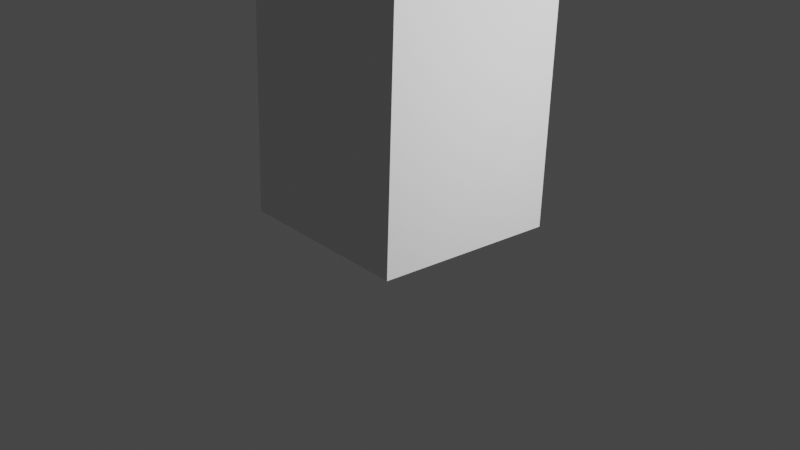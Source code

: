 # Source: Taller_2023_1012.blend  (saved by Blender 3.6.13; exported with 4.5.12 LTS)
import bpy
from mathutils import Matrix  # noqa: F401  (used for matrix-valued properties, if any)

bpy.ops.wm.read_factory_settings(use_empty=True)
scene = bpy.context.scene
scene.name = 'Scene'

# ---- collections
col_collection = bpy.data.collections.new('Collection'); scene.collection.children.link(col_collection)

# ---- materials (node trees are filled in below, after node groups)
mat_material = bpy.data.materials.new('Material')
mat_material.alpha_threshold = 0.0
mat_material.use_transparent_shadow = False
mat_material.roughness = 0.5
mat_material.line_color = (0.0, 0.0, 0.0, 1.0)
mat_material_001 = bpy.data.materials.new('Material.001')
mat_material_001.alpha_threshold = 0.0
mat_material_001.use_transparent_shadow = False
mat_material_001.roughness = 0.5
mat_material_001.line_color = (0.0, 0.0, 0.0, 1.0)
mat_material_002 = bpy.data.materials.new('Material.002')
mat_material_002.alpha_threshold = 0.0
mat_material_002.use_transparent_shadow = False
mat_material_002.roughness = 0.5
mat_material_002.line_color = (0.0, 0.0, 0.0, 1.0)

# ---- material node trees
mat_material.use_nodes = True; mat_material.node_tree.nodes.clear()
_N = mat_material.node_tree.nodes; _L = mat_material.node_tree.links
n0 = _N.new('ShaderNodeOutputMaterial'); n0.name = 'Material Output'; n0.location = (300, 300)
n1 = _N.new('ShaderNodeBsdfPrincipled'); n1.name = 'Principled BSDF'; n1.location = (10, 300)
n1.distribution = 'GGX'
n1.subsurface_method = 'RANDOM_WALK_SKIN'
n1.inputs[3].default_value = 1.45
n1.inputs[27].default_value = (0.0, 0.0, 0.0, 1.0)
n1.inputs[28].default_value = 1.0
_L.new(n1.outputs[0], n0.inputs[0])
n0.is_active_output = True
mat_material_001.use_nodes = True; mat_material_001.node_tree.nodes.clear()
_N = mat_material_001.node_tree.nodes; _L = mat_material_001.node_tree.links
n0 = _N.new('ShaderNodeOutputMaterial'); n0.name = 'Material Output'; n0.location = (300, 300)
n1 = _N.new('ShaderNodeBsdfPrincipled'); n1.name = 'Principled BSDF'; n1.location = (10, 300)
n1.distribution = 'GGX'
n1.subsurface_method = 'RANDOM_WALK_SKIN'
n1.inputs[3].default_value = 1.45
n1.inputs[27].default_value = (0.0, 0.0, 0.0, 1.0)
n1.inputs[28].default_value = 1.0
_L.new(n1.outputs[0], n0.inputs[0])
n0.is_active_output = True
mat_material_002.use_nodes = True; mat_material_002.node_tree.nodes.clear()
_N = mat_material_002.node_tree.nodes; _L = mat_material_002.node_tree.links
n0 = _N.new('ShaderNodeOutputMaterial'); n0.name = 'Material Output'; n0.location = (300, 300)
n1 = _N.new('ShaderNodeBsdfPrincipled'); n1.name = 'Principled BSDF'; n1.location = (10, 300)
n1.distribution = 'GGX'
n1.subsurface_method = 'RANDOM_WALK_SKIN'
n1.inputs[3].default_value = 1.45
n1.inputs[27].default_value = (0.0, 0.0, 0.0, 1.0)
n1.inputs[28].default_value = 1.0
_L.new(n1.outputs[0], n0.inputs[0])
n0.is_active_output = True

# ---- world
world_world = bpy.data.worlds.new('World'); scene.world = world_world
world_world.use_nodes = True; world_world.node_tree.nodes.clear()
_N = world_world.node_tree.nodes; _L = world_world.node_tree.links
n0 = _N.new('ShaderNodeOutputWorld'); n0.name = 'World Output'; n0.location = (300, 300)
n1 = _N.new('ShaderNodeBackground'); n1.name = 'Background'; n1.location = (10, 300)
n1.inputs[0].default_value = (0.05088, 0.05088, 0.05088, 1.0)
_L.new(n1.outputs[0], n0.inputs[0])
n0.is_active_output = True
world_world.color = (0.05088, 0.05088, 0.05088)
world_world.use_sun_shadow = False
world_world.sun_shadow_jitter_overblur = 0.0

# ---- cameras
cam_camera = bpy.data.cameras.new('Camera')
cam_camera.clip_end = 100.0
cam_camera.ortho_scale = 7.314

# ---- lights
light_light = bpy.data.lights.new('Light', 'POINT')
light_light.transmission_factor = 0.0
light_light.energy = 1000.0
light_light.shadow_soft_size = 0.1
light_light.shadow_maximum_resolution = 0.006
light_light.use_absolute_resolution = True

# ---- meshes
me_cube = bpy.data.meshes.new('Cube')
me_cube.from_pydata([(1.0, 1.0, 2.0), (1.0, 1.0, 0.0), (1.0, -1.0, 2.0), (1.0, -1.0, 0.0), (-1.0, 1.0, 2.0), (-1.0, 1.0, 0.0), (-1.0, -1.0, 2.0), (-1.0, -1.0, 0.0)], [], [(0, 4, 6, 2), (3, 2, 6, 7), (7, 6, 4, 5), (5, 1, 3, 7), (1, 0, 2, 3), (5, 4, 0, 1)])
_uv = me_cube.uv_layers.new(name='UVMap')
_uv.uv.foreach_set('vector', [0.625, 0.5, 0.875, 0.5, 0.875, 0.75, 0.625, 0.75, 0.375, 0.75, 0.625, 0.75, 0.625, 1.0, 0.375, 1.0, 0.375, 0.0, 0.625, 0.0, 0.625, 0.25, 0.375, 0.25, 0.125, 0.5, 0.375, 0.5, 0.375, 0.75, 0.125, 0.75, 0.375, 0.5, 0.625, 0.5, 0.625, 0.75, 0.375, 0.75, 0.375, 0.25, 0.625, 0.25, 0.625, 0.5, 0.375, 0.5])
me_cube.materials.append(mat_material)
me_cube.use_mirror_vertex_groups = False
me_cube.update()
me_cube_001 = bpy.data.meshes.new('Cube.001')
me_cube_001.from_pydata([(1.0, 1.0, 2.0), (1.0, 1.0, 0.0), (1.0, -1.0, 2.0), (1.0, -1.0, 0.0), (-1.0, 1.0, 2.0), (-1.0, 1.0, 0.0), (-1.0, -1.0, 2.0), (-1.0, -1.0, 0.0)], [], [(0, 4, 6, 2), (3, 2, 6, 7), (7, 6, 4, 5), (5, 1, 3, 7), (1, 0, 2, 3), (5, 4, 0, 1)])
_uv = me_cube_001.uv_layers.new(name='UVMap')
_uv.uv.foreach_set('vector', [0.625, 0.5, 0.875, 0.5, 0.875, 0.75, 0.625, 0.75, 0.375, 0.75, 0.625, 0.75, 0.625, 1.0, 0.375, 1.0, 0.375, 0.0, 0.625, 0.0, 0.625, 0.25, 0.375, 0.25, 0.125, 0.5, 0.375, 0.5, 0.375, 0.75, 0.125, 0.75, 0.375, 0.5, 0.625, 0.5, 0.625, 0.75, 0.375, 0.75, 0.375, 0.25, 0.625, 0.25, 0.625, 0.5, 0.375, 0.5])
me_cube_001.materials.append(mat_material_001)
me_cube_001.use_mirror_vertex_groups = False
me_cube_001.update()
me_cube_002 = bpy.data.meshes.new('Cube.002')
me_cube_002.from_pydata([(1.0, 1.0, 2.0), (1.0, 1.0, 0.0), (1.0, -1.0, 2.0), (1.0, -1.0, 0.0), (-1.0, 1.0, 2.0), (-1.0, 1.0, 0.0), (-1.0, -1.0, 2.0), (-1.0, -1.0, 0.0)], [], [(0, 4, 6, 2), (3, 2, 6, 7), (7, 6, 4, 5), (5, 1, 3, 7), (1, 0, 2, 3), (5, 4, 0, 1)])
_uv = me_cube_002.uv_layers.new(name='UVMap')
_uv.uv.foreach_set('vector', [0.625, 0.5, 0.875, 0.5, 0.875, 0.75, 0.625, 0.75, 0.375, 0.75, 0.625, 0.75, 0.625, 1.0, 0.375, 1.0, 0.375, 0.0, 0.625, 0.0, 0.625, 0.25, 0.375, 0.25, 0.125, 0.5, 0.375, 0.5, 0.375, 0.75, 0.125, 0.75, 0.375, 0.5, 0.625, 0.5, 0.625, 0.75, 0.375, 0.75, 0.375, 0.25, 0.625, 0.25, 0.625, 0.5, 0.375, 0.5])
me_cube_002.materials.append(mat_material_002)
me_cube_002.use_mirror_vertex_groups = False
me_cube_002.update()

# ---- objects
ob_cube = bpy.data.objects.new('Cube', me_cube)
ob_light = bpy.data.objects.new('Light', light_light)
ob_camera = bpy.data.objects.new('Camera', cam_camera)
ob_cube_001 = bpy.data.objects.new('Cube.001', me_cube_001)
ob_cube_002 = bpy.data.objects.new('Cube.002', me_cube_002)

# ---- transforms, parenting, visibility, modifiers, constraints
ob_cube.location = (0.0, 0.0, 0.0)
ob_cube.rotation_euler = (-18.9, -0.01594, -0.04722)
ob_cube.scale = (1.0, 1.0, 4.0)
ob_cube.lock_rotations_4d = False
ob_cube.empty_display_type = 'ARROWS'
ob_cube.lineart.crease_threshold = 0.0
ob_light.location = (5.41, 0.9488, 2.713)
ob_light.rotation_euler = (0.6503, 0.05522, 1.866)
ob_light.lock_rotations_4d = False
ob_light.empty_display_type = 'ARROWS'
ob_light.color = (0.0, 0.0, 0.0, 0.0)
ob_light.lineart.crease_threshold = 0.0
ob_camera.location = (7.359, -6.926, 4.958)
ob_camera.rotation_euler = (1.109, 0.0, 0.8149)
ob_camera.lock_rotations_4d = False
ob_camera.empty_display_type = 'ARROWS'
ob_camera.color = (0.0, 0.0, 0.0, 0.0)
ob_camera.display_type = 'WIRE'
ob_camera.lineart.crease_threshold = 0.0
ob_cube_001.parent = ob_cube_002
ob_cube_001.matrix_parent_inverse = Matrix(((0.9939, 0.01988, 0.1085, -0.8923), (0.06829, 0.6616, -0.7467, 5.175), (-0.02166, 0.1874, 0.1641, -1.48), (-0.0, -0.0, -0.0, 1.0)))
ob_cube_001.location = (-0.745, 7.029, 13.61)
ob_cube_001.rotation_euler = (-2.299, 0.01427, -0.02021)
ob_cube_001.scale = (1.0, 1.0, 4.0)
ob_cube_001.lock_rotations_4d = False
ob_cube_001.empty_display_type = 'ARROWS'
ob_cube_001.lineart.crease_threshold = 0.0
ob_cube_002.parent = ob_cube
ob_cube_002.matrix_parent_inverse = Matrix(((0.9988, -0.04719, 0.01594, -0.0), (0.04792, 0.9977, -0.04844, -0.0), (-0.003403, 0.01229, 0.2497, -0.0), (-0.0, -0.0, -0.0, 1.0)))
ob_cube_002.location = (0.02062, 1.031, 7.845)
ob_cube_002.rotation_euler = (-0.8498, -0.1087, 0.02)
ob_cube_002.scale = (1.0, 1.0, 4.0)
ob_cube_002.lock_rotations_4d = False
ob_cube_002.empty_display_type = 'ARROWS'
ob_cube_002.lineart.crease_threshold = 0.0

# ---- collection membership
col_collection.objects.link(ob_cube)
col_collection.objects.link(ob_light)
col_collection.objects.link(ob_camera)
col_collection.objects.link(ob_cube_001)
col_collection.objects.link(ob_cube_002)

# ---- scene / render settings (as saved in the file)
scene.camera = ob_camera
scene.frame_start = 1; scene.frame_end = 250; scene.frame_set(1)
scene.render.engine = 'BLENDER_EEVEE_NEXT'
scene.cycles.sampling_pattern = 'TABULATED_SOBOL'
scene.view_settings.view_transform = 'Filmic'
bpy.context.view_layer.update()
